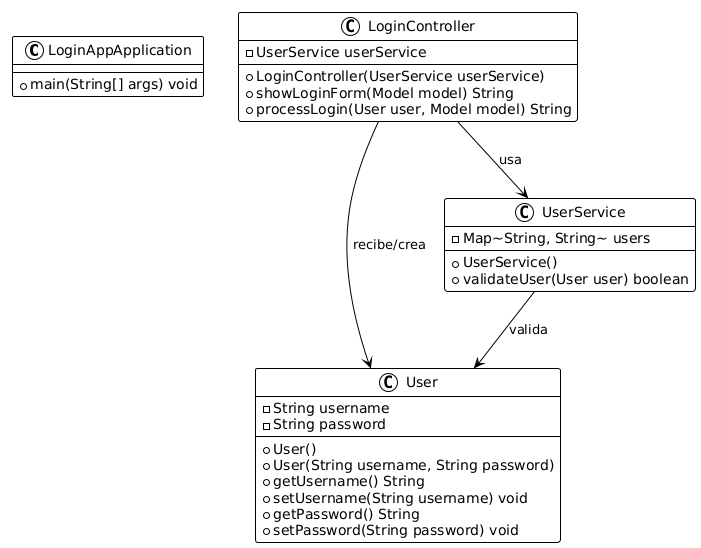

The diagram above was rendered by PlantUML. Its source (embedded in the PNG):
@startuml
!theme plain
class LoginAppApplication {
        +main(String[] args) void
    }
    
    class User {
        -String username
        -String password
        +User()
        +User(String username, String password)
        +getUsername() String
        +setUsername(String username) void
        +getPassword() String
        +setPassword(String password) void
    }
    
    class UserService {
        -Map~String, String~ users
        +UserService()
        +validateUser(User user) boolean
    }
    
    class LoginController {
        -UserService userService
        +LoginController(UserService userService)
        +showLoginForm(Model model) String
        +processLogin(User user, Model model) String
    }
    
    LoginController --> UserService : usa
    UserService --> User : valida
    LoginController --> User : recibe/crea
@enduml